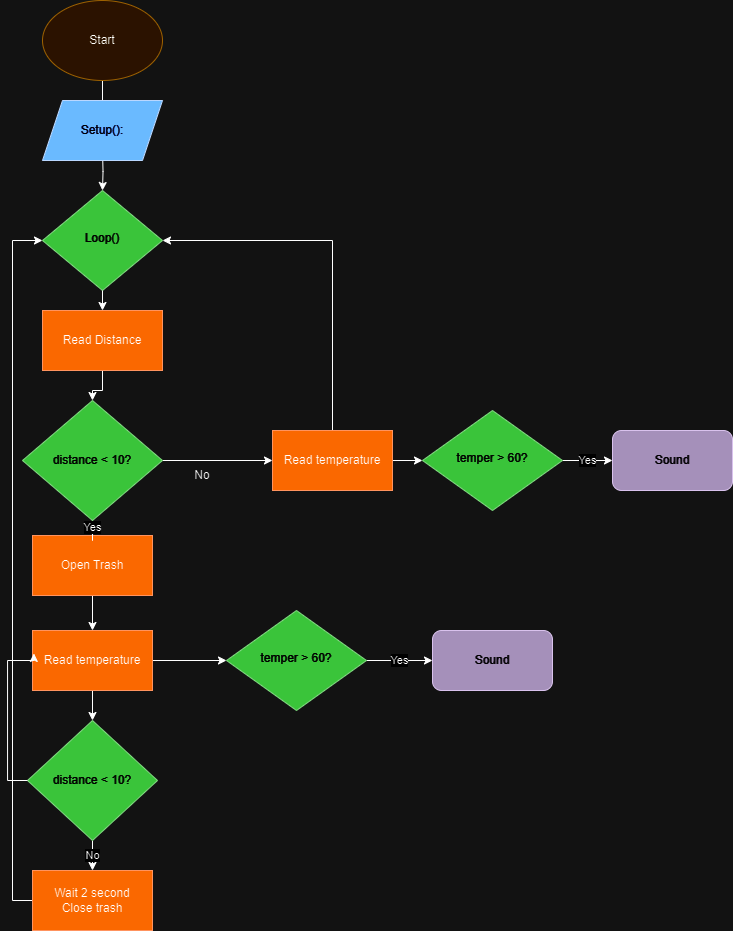

The diagram above was exported from draw.io. Its source (the exported page's mxGraphModel, read from the mxfile embedded in the PNG):
<mxGraphModel dx="958" dy="676" grid="1" gridSize="10" guides="1" tooltips="1" connect="1" arrows="1" fold="1" page="1" pageScale="1" pageWidth="827" pageHeight="1169" math="0" shadow="0">
  <root>
    <mxCell id="WIyWlLk6GJQsqaUBKTNV-0" />
    <mxCell id="WIyWlLk6GJQsqaUBKTNV-1" parent="WIyWlLk6GJQsqaUBKTNV-0" />
    <mxCell id="U5hOYhgbHvlDF7QpinXz-8" value="" style="edgeStyle=orthogonalEdgeStyle;rounded=0;orthogonalLoop=1;jettySize=auto;html=1;" parent="WIyWlLk6GJQsqaUBKTNV-1" target="WIyWlLk6GJQsqaUBKTNV-6" edge="1">
      <mxGeometry relative="1" as="geometry">
        <mxPoint x="220" y="170" as="sourcePoint" />
      </mxGeometry>
    </mxCell>
    <mxCell id="WIyWlLk6GJQsqaUBKTNV-6" value="Loop()" style="rhombus;whiteSpace=wrap;html=1;shadow=0;fontFamily=Helvetica;fontSize=12;align=center;strokeWidth=1;spacing=6;spacingTop=-4;fillColor=#008a00;fontColor=#ffffff;strokeColor=#005700;" parent="WIyWlLk6GJQsqaUBKTNV-1" vertex="1">
      <mxGeometry x="160" y="210" width="120" height="100" as="geometry" />
    </mxCell>
    <mxCell id="U5hOYhgbHvlDF7QpinXz-7" value="" style="edgeStyle=orthogonalEdgeStyle;rounded=0;orthogonalLoop=1;jettySize=auto;html=1;" parent="WIyWlLk6GJQsqaUBKTNV-1" source="U5hOYhgbHvlDF7QpinXz-4" edge="1">
      <mxGeometry relative="1" as="geometry">
        <mxPoint x="220" y="130" as="targetPoint" />
      </mxGeometry>
    </mxCell>
    <mxCell id="U5hOYhgbHvlDF7QpinXz-4" value="Start" style="ellipse;whiteSpace=wrap;html=1;fillColor=#ffe6cc;strokeColor=#d79b00;" parent="WIyWlLk6GJQsqaUBKTNV-1" vertex="1">
      <mxGeometry x="160" y="20" width="120" height="80" as="geometry" />
    </mxCell>
    <mxCell id="U5hOYhgbHvlDF7QpinXz-44" value="" style="edgeStyle=orthogonalEdgeStyle;rounded=0;orthogonalLoop=1;jettySize=auto;html=1;" parent="WIyWlLk6GJQsqaUBKTNV-1" source="U5hOYhgbHvlDF7QpinXz-12" target="U5hOYhgbHvlDF7QpinXz-43" edge="1">
      <mxGeometry relative="1" as="geometry" />
    </mxCell>
    <mxCell id="U5hOYhgbHvlDF7QpinXz-12" value="Open Trash" style="rounded=0;whiteSpace=wrap;html=1;fillColor=#fa6800;fontColor=#000000;strokeColor=#C73500;" parent="WIyWlLk6GJQsqaUBKTNV-1" vertex="1">
      <mxGeometry x="150" y="555" width="120" height="60" as="geometry" />
    </mxCell>
    <mxCell id="U5hOYhgbHvlDF7QpinXz-51" style="edgeStyle=orthogonalEdgeStyle;rounded=0;orthogonalLoop=1;jettySize=auto;html=1;exitX=0;exitY=0.5;exitDx=0;exitDy=0;entryX=0;entryY=0.5;entryDx=0;entryDy=0;" parent="WIyWlLk6GJQsqaUBKTNV-1" source="U5hOYhgbHvlDF7QpinXz-14" target="WIyWlLk6GJQsqaUBKTNV-6" edge="1">
      <mxGeometry relative="1" as="geometry" />
    </mxCell>
    <mxCell id="U5hOYhgbHvlDF7QpinXz-14" value="Wait 2 second&lt;div&gt;Close trash&lt;/div&gt;" style="rounded=0;whiteSpace=wrap;html=1;fillColor=#fa6800;fontColor=#000000;strokeColor=#C73500;" parent="WIyWlLk6GJQsqaUBKTNV-1" vertex="1">
      <mxGeometry x="150" y="890" width="120" height="60" as="geometry" />
    </mxCell>
    <mxCell id="U5hOYhgbHvlDF7QpinXz-35" value="No" style="text;html=1;align=center;verticalAlign=middle;whiteSpace=wrap;rounded=0;" parent="WIyWlLk6GJQsqaUBKTNV-1" vertex="1">
      <mxGeometry x="290" y="480" width="60" height="30" as="geometry" />
    </mxCell>
    <mxCell id="U5hOYhgbHvlDF7QpinXz-54" value="Yes" style="edgeStyle=orthogonalEdgeStyle;rounded=0;orthogonalLoop=1;jettySize=auto;html=1;" parent="WIyWlLk6GJQsqaUBKTNV-1" source="U5hOYhgbHvlDF7QpinXz-36" target="U5hOYhgbHvlDF7QpinXz-53" edge="1">
      <mxGeometry relative="1" as="geometry" />
    </mxCell>
    <mxCell id="U5hOYhgbHvlDF7QpinXz-36" value="temper &amp;gt; 60?" style="rhombus;whiteSpace=wrap;html=1;shadow=0;fontFamily=Helvetica;fontSize=12;align=center;strokeWidth=1;spacing=6;spacingTop=-4;fillColor=#008a00;fontColor=#ffffff;strokeColor=#005700;" parent="WIyWlLk6GJQsqaUBKTNV-1" vertex="1">
      <mxGeometry x="344" y="630" width="140" height="100" as="geometry" />
    </mxCell>
    <mxCell id="U5hOYhgbHvlDF7QpinXz-37" value="Setup():" style="shape=parallelogram;perimeter=parallelogramPerimeter;whiteSpace=wrap;html=1;fixedSize=1;fillColor=#0050ef;fontColor=#ffffff;strokeColor=#001DBC;" parent="WIyWlLk6GJQsqaUBKTNV-1" vertex="1">
      <mxGeometry x="160" y="120" width="120" height="60" as="geometry" />
    </mxCell>
    <mxCell id="U5hOYhgbHvlDF7QpinXz-38" value="" style="edgeStyle=orthogonalEdgeStyle;rounded=0;orthogonalLoop=1;jettySize=auto;html=1;exitX=0.5;exitY=1;exitDx=0;exitDy=0;entryX=0.5;entryY=0;entryDx=0;entryDy=0;" parent="WIyWlLk6GJQsqaUBKTNV-1" source="WIyWlLk6GJQsqaUBKTNV-6" target="U5hOYhgbHvlDF7QpinXz-18" edge="1">
      <mxGeometry relative="1" as="geometry">
        <mxPoint x="220" y="360" as="sourcePoint" />
        <mxPoint x="210" y="510" as="targetPoint" />
      </mxGeometry>
    </mxCell>
    <mxCell id="U5hOYhgbHvlDF7QpinXz-40" value="" style="edgeStyle=orthogonalEdgeStyle;rounded=0;orthogonalLoop=1;jettySize=auto;html=1;" parent="WIyWlLk6GJQsqaUBKTNV-1" source="U5hOYhgbHvlDF7QpinXz-18" target="U5hOYhgbHvlDF7QpinXz-39" edge="1">
      <mxGeometry relative="1" as="geometry" />
    </mxCell>
    <mxCell id="U5hOYhgbHvlDF7QpinXz-18" value="&lt;div&gt;Read Distance&lt;/div&gt;" style="rounded=0;whiteSpace=wrap;html=1;fillColor=#fa6800;fontColor=#000000;strokeColor=#C73500;" parent="WIyWlLk6GJQsqaUBKTNV-1" vertex="1">
      <mxGeometry x="160" y="330" width="120" height="60" as="geometry" />
    </mxCell>
    <mxCell id="U5hOYhgbHvlDF7QpinXz-41" value="Yes" style="edgeStyle=orthogonalEdgeStyle;rounded=0;orthogonalLoop=1;jettySize=auto;html=1;exitX=0.5;exitY=1;exitDx=0;exitDy=0;" parent="WIyWlLk6GJQsqaUBKTNV-1" source="U5hOYhgbHvlDF7QpinXz-39" target="U5hOYhgbHvlDF7QpinXz-12" edge="1">
      <mxGeometry relative="1" as="geometry" />
    </mxCell>
    <mxCell id="U5hOYhgbHvlDF7QpinXz-46" style="edgeStyle=orthogonalEdgeStyle;rounded=0;orthogonalLoop=1;jettySize=auto;html=1;exitX=1;exitY=0.5;exitDx=0;exitDy=0;" parent="WIyWlLk6GJQsqaUBKTNV-1" source="U5hOYhgbHvlDF7QpinXz-39" target="U5hOYhgbHvlDF7QpinXz-47" edge="1">
      <mxGeometry relative="1" as="geometry">
        <mxPoint x="410" y="550" as="targetPoint" />
      </mxGeometry>
    </mxCell>
    <mxCell id="U5hOYhgbHvlDF7QpinXz-39" value="distance &amp;lt; 10?" style="rhombus;whiteSpace=wrap;html=1;fillColor=#008a00;fontColor=#ffffff;strokeColor=#005700;" parent="WIyWlLk6GJQsqaUBKTNV-1" vertex="1">
      <mxGeometry x="140" y="420" width="140" height="120" as="geometry" />
    </mxCell>
    <mxCell id="U5hOYhgbHvlDF7QpinXz-52" value="" style="edgeStyle=orthogonalEdgeStyle;rounded=0;orthogonalLoop=1;jettySize=auto;html=1;" parent="WIyWlLk6GJQsqaUBKTNV-1" source="U5hOYhgbHvlDF7QpinXz-43" target="U5hOYhgbHvlDF7QpinXz-36" edge="1">
      <mxGeometry relative="1" as="geometry" />
    </mxCell>
    <mxCell id="5njM4d9Z_IkkRu-H8XaN-1" value="" style="edgeStyle=orthogonalEdgeStyle;rounded=0;orthogonalLoop=1;jettySize=auto;html=1;" parent="WIyWlLk6GJQsqaUBKTNV-1" source="U5hOYhgbHvlDF7QpinXz-43" target="5njM4d9Z_IkkRu-H8XaN-0" edge="1">
      <mxGeometry relative="1" as="geometry" />
    </mxCell>
    <mxCell id="U5hOYhgbHvlDF7QpinXz-43" value="Read temperature" style="rounded=0;whiteSpace=wrap;html=1;fillColor=#fa6800;fontColor=#000000;strokeColor=#C73500;" parent="WIyWlLk6GJQsqaUBKTNV-1" vertex="1">
      <mxGeometry x="150" y="650" width="120" height="60" as="geometry" />
    </mxCell>
    <mxCell id="U5hOYhgbHvlDF7QpinXz-56" value="" style="edgeStyle=orthogonalEdgeStyle;rounded=0;orthogonalLoop=1;jettySize=auto;html=1;" parent="WIyWlLk6GJQsqaUBKTNV-1" source="U5hOYhgbHvlDF7QpinXz-47" target="U5hOYhgbHvlDF7QpinXz-55" edge="1">
      <mxGeometry relative="1" as="geometry" />
    </mxCell>
    <mxCell id="SX6VD-dhcDuBsex4csiO-1" style="edgeStyle=orthogonalEdgeStyle;rounded=0;orthogonalLoop=1;jettySize=auto;html=1;exitX=0.5;exitY=0;exitDx=0;exitDy=0;entryX=1;entryY=0.5;entryDx=0;entryDy=0;" edge="1" parent="WIyWlLk6GJQsqaUBKTNV-1" source="U5hOYhgbHvlDF7QpinXz-47" target="WIyWlLk6GJQsqaUBKTNV-6">
      <mxGeometry relative="1" as="geometry" />
    </mxCell>
    <mxCell id="U5hOYhgbHvlDF7QpinXz-47" value="Read temperature" style="rounded=0;whiteSpace=wrap;html=1;fillColor=#fa6800;fontColor=#000000;strokeColor=#C73500;" parent="WIyWlLk6GJQsqaUBKTNV-1" vertex="1">
      <mxGeometry x="390" y="450" width="120" height="60" as="geometry" />
    </mxCell>
    <mxCell id="U5hOYhgbHvlDF7QpinXz-53" value="Sound" style="rounded=1;whiteSpace=wrap;html=1;fillColor=#76608a;fontColor=#ffffff;strokeColor=#432D57;" parent="WIyWlLk6GJQsqaUBKTNV-1" vertex="1">
      <mxGeometry x="550" y="650" width="120" height="60" as="geometry" />
    </mxCell>
    <mxCell id="U5hOYhgbHvlDF7QpinXz-58" value="Yes" style="edgeStyle=orthogonalEdgeStyle;rounded=0;orthogonalLoop=1;jettySize=auto;html=1;" parent="WIyWlLk6GJQsqaUBKTNV-1" source="U5hOYhgbHvlDF7QpinXz-55" target="U5hOYhgbHvlDF7QpinXz-57" edge="1">
      <mxGeometry relative="1" as="geometry" />
    </mxCell>
    <mxCell id="U5hOYhgbHvlDF7QpinXz-57" value="Sound" style="rounded=1;whiteSpace=wrap;html=1;fillColor=#76608a;fontColor=#ffffff;strokeColor=#432D57;" parent="WIyWlLk6GJQsqaUBKTNV-1" vertex="1">
      <mxGeometry x="730" y="450" width="120" height="60" as="geometry" />
    </mxCell>
    <mxCell id="5njM4d9Z_IkkRu-H8XaN-2" value="No" style="edgeStyle=orthogonalEdgeStyle;rounded=0;orthogonalLoop=1;jettySize=auto;html=1;" parent="WIyWlLk6GJQsqaUBKTNV-1" source="5njM4d9Z_IkkRu-H8XaN-0" target="U5hOYhgbHvlDF7QpinXz-14" edge="1">
      <mxGeometry relative="1" as="geometry" />
    </mxCell>
    <mxCell id="5njM4d9Z_IkkRu-H8XaN-0" value="distance &amp;lt; 10?" style="rhombus;whiteSpace=wrap;html=1;fillColor=#008a00;fontColor=#ffffff;strokeColor=#005700;" parent="WIyWlLk6GJQsqaUBKTNV-1" vertex="1">
      <mxGeometry x="145" y="740" width="130" height="120" as="geometry" />
    </mxCell>
    <mxCell id="U5hOYhgbHvlDF7QpinXz-55" value="temper &amp;gt; 60?" style="rhombus;whiteSpace=wrap;html=1;shadow=0;fontFamily=Helvetica;fontSize=12;align=center;strokeWidth=1;spacing=6;spacingTop=-4;fillColor=#008a00;fontColor=#ffffff;strokeColor=#005700;" parent="WIyWlLk6GJQsqaUBKTNV-1" vertex="1">
      <mxGeometry x="540" y="430" width="140" height="100" as="geometry" />
    </mxCell>
    <mxCell id="SX6VD-dhcDuBsex4csiO-2" style="edgeStyle=orthogonalEdgeStyle;rounded=0;orthogonalLoop=1;jettySize=auto;html=1;exitX=0;exitY=0.5;exitDx=0;exitDy=0;entryX=0.012;entryY=0.382;entryDx=0;entryDy=0;entryPerimeter=0;" edge="1" parent="WIyWlLk6GJQsqaUBKTNV-1" source="5njM4d9Z_IkkRu-H8XaN-0" target="U5hOYhgbHvlDF7QpinXz-43">
      <mxGeometry relative="1" as="geometry">
        <Array as="points">
          <mxPoint x="125" y="800" />
          <mxPoint x="125" y="680" />
          <mxPoint x="151" y="680" />
        </Array>
      </mxGeometry>
    </mxCell>
  </root>
</mxGraphModel>